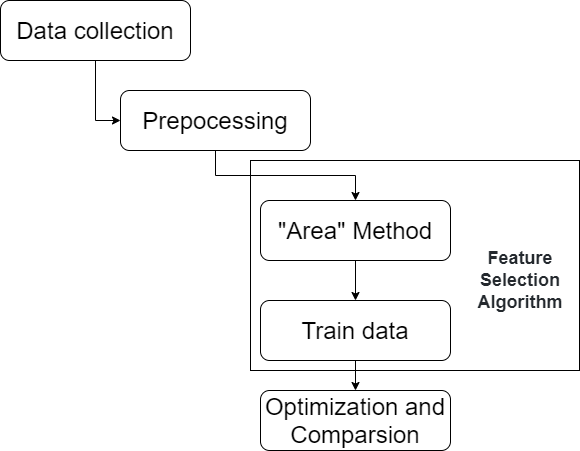

The diagram above was exported from draw.io. Its source (the exported page's mxGraphModel, read from the mxfile embedded in the PNG):
<mxGraphModel dx="1038" dy="548" grid="1" gridSize="10" guides="1" tooltips="1" connect="1" arrows="1" fold="1" page="1" pageScale="1" pageWidth="827" pageHeight="1169" math="0" shadow="0">
  <root>
    <mxCell id="0" />
    <mxCell id="1" parent="0" />
    <mxCell id="vq1PGdi8jPgZFfacxPF8-21" style="edgeStyle=orthogonalEdgeStyle;rounded=0;orthogonalLoop=1;jettySize=auto;html=1;exitX=0.5;exitY=1;exitDx=0;exitDy=0;entryX=0;entryY=0.5;entryDx=0;entryDy=0;" edge="1" parent="1" source="vq1PGdi8jPgZFfacxPF8-1" target="vq1PGdi8jPgZFfacxPF8-15">
      <mxGeometry relative="1" as="geometry" />
    </mxCell>
    <mxCell id="vq1PGdi8jPgZFfacxPF8-1" value="&lt;font style=&quot;font-size: 24px&quot;&gt;Data collection&lt;/font&gt;" style="rounded=1;whiteSpace=wrap;html=1;fontSize=20;" vertex="1" parent="1">
      <mxGeometry x="20" y="10" width="190" height="60" as="geometry" />
    </mxCell>
    <mxCell id="vq1PGdi8jPgZFfacxPF8-8" value="" style="endArrow=classic;html=1;entryX=0.5;entryY=0;entryDx=0;entryDy=0;exitX=0.5;exitY=1;exitDx=0;exitDy=0;" edge="1" parent="1" source="vq1PGdi8jPgZFfacxPF8-10" target="vq1PGdi8jPgZFfacxPF8-11">
      <mxGeometry width="50" height="50" relative="1" as="geometry">
        <mxPoint x="514.5" y="150" as="sourcePoint" />
        <mxPoint x="515" y="230" as="targetPoint" />
      </mxGeometry>
    </mxCell>
    <mxCell id="vq1PGdi8jPgZFfacxPF8-9" value="" style="endArrow=classic;html=1;exitX=0.5;exitY=1;exitDx=0;exitDy=0;entryX=0.5;entryY=0;entryDx=0;entryDy=0;" edge="1" parent="1" source="vq1PGdi8jPgZFfacxPF8-11" target="vq1PGdi8jPgZFfacxPF8-12">
      <mxGeometry width="50" height="50" relative="1" as="geometry">
        <mxPoint x="430" y="260" as="sourcePoint" />
        <mxPoint x="350" y="259.5" as="targetPoint" />
      </mxGeometry>
    </mxCell>
    <mxCell id="vq1PGdi8jPgZFfacxPF8-10" value="&lt;font style=&quot;font-size: 24px&quot;&gt;&quot;Area&quot; Method&lt;/font&gt;" style="rounded=1;whiteSpace=wrap;html=1;fontSize=20;" vertex="1" parent="1">
      <mxGeometry x="280" y="210" width="190" height="60" as="geometry" />
    </mxCell>
    <mxCell id="vq1PGdi8jPgZFfacxPF8-11" value="&lt;font style=&quot;font-size: 24px&quot;&gt;Train data&lt;/font&gt;" style="rounded=1;whiteSpace=wrap;html=1;fontSize=20;" vertex="1" parent="1">
      <mxGeometry x="280" y="310" width="190" height="60" as="geometry" />
    </mxCell>
    <mxCell id="vq1PGdi8jPgZFfacxPF8-12" value="&lt;font style=&quot;font-size: 24px&quot;&gt;Optimization and Comparsion&lt;/font&gt;" style="rounded=1;whiteSpace=wrap;html=1;fontSize=20;" vertex="1" parent="1">
      <mxGeometry x="280" y="400" width="190" height="60" as="geometry" />
    </mxCell>
    <mxCell id="vq1PGdi8jPgZFfacxPF8-18" style="edgeStyle=orthogonalEdgeStyle;rounded=0;orthogonalLoop=1;jettySize=auto;html=1;exitX=0.5;exitY=1;exitDx=0;exitDy=0;" edge="1" parent="1" source="vq1PGdi8jPgZFfacxPF8-15" target="vq1PGdi8jPgZFfacxPF8-10">
      <mxGeometry relative="1" as="geometry" />
    </mxCell>
    <mxCell id="vq1PGdi8jPgZFfacxPF8-15" value="&lt;font style=&quot;font-size: 24px&quot;&gt;Prepocessing&lt;/font&gt;" style="rounded=1;whiteSpace=wrap;html=1;fontSize=20;" vertex="1" parent="1">
      <mxGeometry x="140" y="100" width="190" height="60" as="geometry" />
    </mxCell>
    <mxCell id="vq1PGdi8jPgZFfacxPF8-23" value="" style="rounded=0;whiteSpace=wrap;html=1;fillColor=none;gradientColor=#ffffff;" vertex="1" parent="1">
      <mxGeometry x="270" y="170" width="329" height="210" as="geometry" />
    </mxCell>
    <mxCell id="vq1PGdi8jPgZFfacxPF8-24" value="&lt;h3 style=&quot;box-sizing: border-box ; margin-top: 24px ; margin-bottom: 16px ; line-height: 1.25 ; color: rgb(36 , 41 , 46) ; font-family: , &amp;#34;blinkmacsystemfont&amp;#34; , &amp;#34;segoe ui&amp;#34; , &amp;#34;helvetica&amp;#34; , &amp;#34;arial&amp;#34; , sans-serif , &amp;#34;apple color emoji&amp;#34; , &amp;#34;segoe ui emoji&amp;#34; ; background-color: rgb(255 , 255 , 255)&quot;&gt;&lt;font style=&quot;font-size: 18px&quot;&gt;Feature Selection Algorithm&lt;/font&gt;&lt;/h3&gt;" style="text;html=1;strokeColor=none;fillColor=none;align=center;verticalAlign=middle;whiteSpace=wrap;rounded=0;" vertex="1" parent="1">
      <mxGeometry x="490" y="250" width="100" height="70" as="geometry" />
    </mxCell>
  </root>
</mxGraphModel>